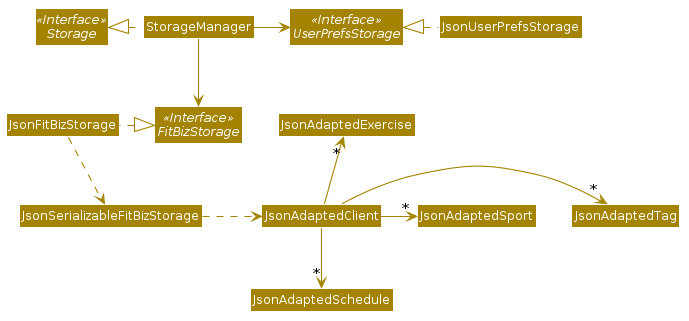

The diagram above was rendered by PlantUML. Its source (embedded in the PNG):
@startuml StorageClassDiagram








skinparam BackgroundColor #FFFFFFF

skinparam Shadowing false

skinparam Class {
    FontColor #FFFFFF
    BorderThickness 1
    BorderColor #FFFFFF
    StereotypeFontColor #FFFFFF
    FontName Arial
}

skinparam Actor {
    BorderColor #000000
    Color #000000
    FontName Arial
}

skinparam Sequence {
    MessageAlign center
    BoxFontSize 15
    BoxPadding 0
    BoxFontColor #FFFFFF
    FontName Arial
}

skinparam Participant {
    FontColor #FFFFFFF
    Padding 20
}

skinparam MinClassWidth 50
skinparam ParticipantPadding 10
skinparam Shadowing false
skinparam DefaultTextAlignment center
skinparam packageStyle Rectangle

hide footbox
hide members
hide circle
skinparam arrowThickness 1.1
skinparam arrowColor #A38300
skinparam classBackgroundColor #A38300

Interface Storage <<Interface>>
Interface UserPrefsStorage <<Interface>>
Interface FitBizStorage <<Interface>>

Class StorageManager
Class JsonUserPrefsStorage
Class JsonFitBizStorage

StorageManager .left.|> Storage
StorageManager -right-> UserPrefsStorage
StorageManager --> FitBizStorage

JsonUserPrefsStorage .left.|> UserPrefsStorage
FitBizStorage <|.right. JsonFitBizStorage
JsonFitBizStorage .down.> JsonSerializableFitBizStorage
JsonSerializableFitBizStorage .right.> JsonAdaptedClient
JsonAdaptedClient -right-> "*" JsonAdaptedTag
JsonAdaptedClient -right-> "*" JsonAdaptedSport
JsonAdaptedClient -up-> "*" JsonAdaptedExercise
JsonAdaptedClient -down-> "*" JsonAdaptedSchedule
@enduml